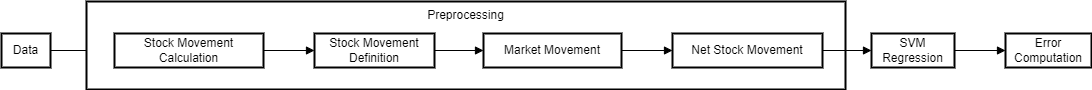

The diagram above was exported from draw.io. Its source (the exported page's mxGraphModel, read from the mxfile embedded in the PNG):
<mxGraphModel dx="1366" dy="1183" grid="0" gridSize="10" guides="1" tooltips="1" connect="1" arrows="1" fold="1" page="0" pageScale="1" pageWidth="827" pageHeight="1169" math="0" shadow="0">
  <root>
    <mxCell id="0" />
    <mxCell id="1" parent="0" />
    <mxCell id="g8L3y4E3k_u1I-th50WE-16" style="edgeStyle=none;curved=1;rounded=0;orthogonalLoop=1;jettySize=auto;html=1;exitX=1;exitY=0.5;exitDx=0;exitDy=0;fontSize=12;startSize=8;endSize=8;" edge="1" parent="1" source="2" target="4">
      <mxGeometry relative="1" as="geometry" />
    </mxCell>
    <mxCell id="2" value="Data" style="whiteSpace=wrap;strokeWidth=2;" parent="1" vertex="1">
      <mxGeometry x="148" width="49" height="34" as="geometry" />
    </mxCell>
    <mxCell id="3" value="Preprocessing" style="whiteSpace=wrap;strokeWidth=2;verticalAlign=top;" parent="1" vertex="1">
      <mxGeometry x="233" y="-32" width="759" height="88" as="geometry" />
    </mxCell>
    <mxCell id="4" value="Stock Movement Calculation" style="whiteSpace=wrap;strokeWidth=2;" parent="1" vertex="1">
      <mxGeometry x="261" width="149" height="34" as="geometry" />
    </mxCell>
    <mxCell id="5" value="Stock Movement Definition" style="whiteSpace=wrap;strokeWidth=2;" parent="1" vertex="1">
      <mxGeometry x="461" width="120" height="34" as="geometry" />
    </mxCell>
    <mxCell id="6" value="Market Movement" style="whiteSpace=wrap;strokeWidth=2;" parent="1" vertex="1">
      <mxGeometry x="630" width="138" height="34" as="geometry" />
    </mxCell>
    <mxCell id="7" value="Net Stock Movement" style="whiteSpace=wrap;strokeWidth=2;" parent="1" vertex="1">
      <mxGeometry x="819" width="150" height="34" as="geometry" />
    </mxCell>
    <mxCell id="8" value="SVM Regression" style="whiteSpace=wrap;strokeWidth=2;" parent="1" vertex="1">
      <mxGeometry x="1018" width="83" height="34" as="geometry" />
    </mxCell>
    <mxCell id="9" value="Error Computation" style="whiteSpace=wrap;strokeWidth=2;" parent="1" vertex="1">
      <mxGeometry x="1152" width="86" height="34" as="geometry" />
    </mxCell>
    <mxCell id="12" value="" style="curved=1;startArrow=none;endArrow=block;exitX=1.0046665268456376;exitY=0.5;entryX=-0.0025390625;entryY=0.5;" parent="1" source="4" target="5" edge="1">
      <mxGeometry relative="1" as="geometry">
        <Array as="points" />
      </mxGeometry>
    </mxCell>
    <mxCell id="13" value="" style="curved=1;startArrow=none;endArrow=block;exitX=0.9943359375;exitY=0.5;entryX=0.002321105072463768;entryY=0.5;" parent="1" source="5" target="6" edge="1">
      <mxGeometry relative="1" as="geometry">
        <Array as="points" />
      </mxGeometry>
    </mxCell>
    <mxCell id="14" value="" style="curved=1;startArrow=none;endArrow=block;exitX=1.0044157608695652;exitY=0.5;entryX=-0.0026041666666666665;entryY=0.5;" parent="1" source="6" target="7" edge="1">
      <mxGeometry relative="1" as="geometry">
        <Array as="points" />
      </mxGeometry>
    </mxCell>
    <mxCell id="15" value="" style="curved=1;startArrow=none;endArrow=block;exitX=0.9941666666666666;exitY=0.5;entryX=0.0015060240963855422;entryY=0.5;" parent="1" source="7" target="8" edge="1">
      <mxGeometry relative="1" as="geometry">
        <Array as="points" />
      </mxGeometry>
    </mxCell>
    <mxCell id="16" value="" style="curved=1;startArrow=none;endArrow=block;exitX=1.006871234939759;exitY=0.5;entryX=-0.006510416666666667;entryY=0.5;" parent="1" source="8" target="9" edge="1">
      <mxGeometry relative="1" as="geometry">
        <Array as="points" />
      </mxGeometry>
    </mxCell>
  </root>
</mxGraphModel>